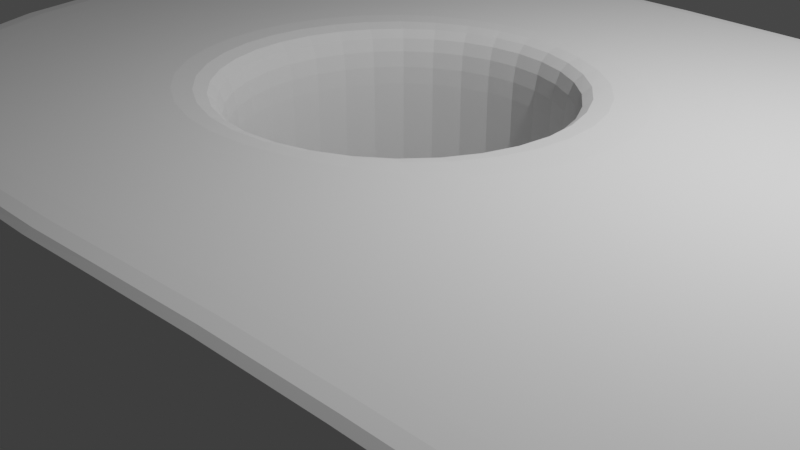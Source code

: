 # Source: trinquete.blend  (saved by Blender 2.83.19; exported with 4.5.12 LTS)
import bpy
from mathutils import Matrix  # noqa: F401  (used for matrix-valued properties, if any)

bpy.ops.wm.read_factory_settings(use_empty=True)
scene = bpy.context.scene
scene.name = 'Scene'

# ---- collections
col_collection = bpy.data.collections.new('Collection'); scene.collection.children.link(col_collection)

# ---- world
world_world = bpy.data.worlds.new('World'); scene.world = world_world
world_world.use_nodes = True; world_world.node_tree.nodes.clear()
_N = world_world.node_tree.nodes; _L = world_world.node_tree.links
n0 = _N.new('ShaderNodeOutputWorld'); n0.name = 'World Output'; n0.location = (300, 300)
n1 = _N.new('ShaderNodeBackground'); n1.name = 'Background'; n1.location = (10, 300)
n1.inputs[0].default_value = (0.05088, 0.05088, 0.05088, 1.0)
_L.new(n1.outputs[0], n0.inputs[0])
n0.is_active_output = True
world_world.color = (0.05088, 0.05088, 0.05088)
world_world.use_sun_shadow = False
world_world.sun_shadow_jitter_overblur = 0.0

# ---- cameras
cam_camera = bpy.data.cameras.new('Camera')
cam_camera.clip_end = 100.0
cam_camera.ortho_scale = 7.314

# ---- lights
light_light = bpy.data.lights.new('Light', 'POINT')
light_light.transmission_factor = 0.0
light_light.energy = 1000.0
light_light.shadow_soft_size = 0.1
light_light.shadow_maximum_resolution = 0.006
light_light.use_absolute_resolution = True

# ---- meshes
me_plane = bpy.data.meshes.new('Plane')
me_plane.from_pydata([(1.798, -4.0, 0.8052), (1.798, -4.0, 1.5), (1.768, -3.809, 1.5), (8.266, -4.0, 0.0), (8.266, -3.809, 1.5), (8.266, 0.0, 1.5), (8.266, -1.927, 1.5), (1.798, -4.0, 0.0), (-0.8494, -4.395, 0.0), (-4.424, -3.146, 0.0), (14.0, 0.0, 0.0), (-5.219, 0.0, 0.0), (1.404e-07, -1.834, 0.6335), (1.896e-07, -2.369, 1.5), (1.397e-07, -1.834, 1.5), (-2.415, 0.0, 1.5), (-1.834, 0.0, 0.6335), (-1.834, 0.0, 1.5), (-1.73, -1.654, 1.5), (-1.297, -1.297, 0.6335), (-1.297, -1.297, 1.5), (1.79, -1.623, 1.5), (1.297, -1.297, 0.6335), (1.297, -1.297, 1.5), (1.834, 0.0, 0.6335), (2.46, 0.0, 1.5), (1.834, 0.0, 1.5), (-4.165, -3.016, 1.5), (-4.424, -3.146, 0.8052), (-4.424, -3.146, 1.5), (-5.219, 0.0, 0.8052), (-4.919, 0.0, 1.5), (-5.219, 0.0, 1.5), (13.77, 0.0, 1.5), (14.0, 0.0, 0.8052), (14.0, 0.0, 1.5), (-0.8494, -4.395, 0.8052), (-0.8494, -4.205, 1.5), (-0.8494, -4.395, 1.5), (11.97, -1.911, 1.5), (11.97, 0.0, 1.5), (8.266, -4.0, 1.5), (8.266, -4.0, 0.8052), (13.77, -1.904, 1.5), (1.834, 0.0, 0.0), (1.297, -1.297, 0.0), (14.0, -2.0, 0.0), (14.0, -2.0, 1.5), (14.0, -2.0, 0.8052), (-1.297, -1.297, 0.0), (-1.834, 0.0, 0.0), (1.404e-07, -1.834, 0.0), (11.97, -4.0, 0.0), (14.0, -4.0, 0.0), (11.97, -4.0, 0.8052), (14.0, -4.0, 0.8052), (11.97, -3.808, 1.5), (13.77, -3.808, 1.5), (11.97, -4.0, 1.5), (14.0, -4.0, 1.5)], [], [(6, 39, 40, 5), (21, 13, 37, 2), (11, 9, 28, 30), (18, 15, 31, 27), (16, 19, 49, 50), (13, 18, 27, 37), (39, 43, 33, 40), (46, 10, 34, 48), (19, 16, 17, 20), (20, 17, 15, 18), (12, 19, 20, 14), (14, 20, 18, 13), (24, 22, 23, 26), (26, 23, 21, 25), (22, 12, 14, 23), (37, 27, 29, 38), (38, 29, 28, 36), (12, 22, 45, 51), (19, 12, 51, 49), (2, 37, 38, 1), (1, 38, 36, 0), (56, 57, 43, 39), (56, 4, 41, 58), (27, 31, 32, 29), (29, 32, 30, 28), (9, 8, 36, 28), (22, 24, 44, 45), (41, 1, 0, 42), (59, 55, 48, 47), (4, 2, 1, 41), (55, 53, 46, 48), (8, 7, 0, 36), (23, 14, 13, 21), (21, 2, 4, 6), (33, 43, 47, 35), (35, 47, 48, 34), (7, 3, 42, 0), (58, 41, 42, 54), (21, 6, 5, 25), (59, 57, 56, 58), (55, 59, 58, 54), (54, 52, 53, 55), (3, 52, 54, 42), (4, 56, 39, 6), (57, 59, 47, 43)])
_uv = me_plane.uv_layers.new(name='UVMap')
_uv.uv.foreach_set('vector', [0.0, 0.0, 0.0, 0.0, 0.0, 0.0, 0.0, 0.0, 0.0, 0.0, 0.0, 0.0, 0.0, 0.0, 0.0, 0.0, 0.0, 0.0, 0.0, 0.0, 0.0, 0.0, 0.0, 0.0, 0.0, 0.0, 0.0, 0.0, 0.0, 0.0, 0.0, 0.0, 0.0, 0.0, 0.0, 0.0, 0.0, 0.0, 0.0, 0.0, 0.0, 0.0, 0.0, 0.0, 0.0, 0.0, 0.0, 0.0, 0.0, 0.0, 0.0, 0.0, 0.0, 0.0, 0.0, 0.0, 0.0, 0.0, 0.0, 0.0, 0.0, 0.0, 0.0, 0.0, 0.0, 0.0, 0.0, 0.0, 0.0, 0.0, 0.0, 0.0, 0.0, 0.0, 0.0, 0.0, 0.0, 0.0, 0.0, 0.0, 0.0, 0.0, 0.0, 0.0, 0.0, 0.0, 0.0, 0.0, 0.0, 0.0, 0.0, 0.0, 0.0, 0.0, 0.0, 0.0, 0.0, 0.0, 0.0, 0.0, 0.0, 0.0, 0.0, 0.0, 0.0, 0.0, 0.0, 0.0, 0.0, 0.0, 0.0, 0.0, 0.0, 0.0, 0.0, 0.0, 0.0, 0.0, 0.0, 0.0, 0.0, 0.0, 0.0, 0.0, 0.0, 0.0, 0.0, 0.0, 0.0, 0.0, 0.0, 0.0, 0.0, 0.0, 0.0, 0.0, 0.0, 0.0, 0.0, 0.0, 0.0, 0.0, 0.0, 0.0, 0.0, 0.0, 0.0, 0.0, 0.0, 0.0, 0.0, 0.0, 0.0, 0.0, 0.0, 0.0, 0.0, 0.0, 0.0, 0.0, 0.0, 0.0, 0.0, 0.0, 0.0, 0.0, 0.0, 0.0, 0.0, 0.0, 0.0, 0.0, 0.0, 0.0, 0.0, 0.0, 0.0, 0.0, 0.0, 0.0, 0.0, 0.0, 0.0, 0.0, 0.0, 0.0, 0.0, 0.0, 0.0, 0.0, 0.0, 0.0, 0.0, 0.0, 0.0, 0.0, 0.0, 0.0, 0.0, 0.0, 0.0, 0.0, 0.0, 0.0, 0.0, 0.0, 0.0, 0.0, 0.0, 0.0, 0.0, 0.0, 0.0, 0.0, 0.0, 0.0, 0.0, 0.0, 0.0, 0.0, 0.0, 0.0, 0.0, 0.0, 0.0, 0.0, 0.0, 0.0, 0.0, 0.0, 0.0, 0.0, 0.0, 0.0, 0.0, 0.0, 0.0, 0.0, 0.0, 0.0, 0.0, 0.0, 0.0, 0.0, 0.0, 0.0, 0.0, 0.0, 0.0, 0.0, 0.0, 0.0, 0.0, 0.0, 0.0, 0.0, 0.0, 0.0, 0.0, 0.0, 0.0, 0.0, 0.0, 0.0, 0.0, 0.0, 0.0, 0.0, 0.0, 0.0, 0.0, 0.0, 0.0, 0.0, 0.0, 0.0, 0.0, 0.0, 0.0, 0.0, 0.0, 0.0, 0.0, 0.0, 0.0, 0.0, 0.0, 0.0, 0.0, 0.0, 0.0, 0.0, 0.0, 0.0, 0.0, 0.0, 0.0, 0.0, 0.0, 0.0, 0.0, 0.0, 0.0, 0.0, 0.0, 0.0, 0.0, 0.0, 0.0, 0.0, 0.0, 0.0, 0.0, 0.0, 0.0, 0.0, 0.0, 0.0, 0.0, 0.0, 0.0, 0.0, 0.0, 0.0, 0.0, 0.0, 0.0, 0.0, 0.0, 0.0, 0.0, 0.0, 0.0, 0.0, 0.0, 0.0, 0.0, 0.0, 0.0, 0.0, 0.0, 0.0, 0.0, 0.0, 0.0, 0.0, 0.0, 0.0, 0.0, 0.0, 0.0, 0.0, 0.0, 0.0, 0.0, 0.0, 0.0, 0.0, 0.0, 0.0])
me_plane.use_remesh_fix_poles = True
me_plane.use_remesh_preserve_attributes = False
me_plane.use_mirror_vertex_groups = False
me_plane.update()

# ---- objects
ob_light = bpy.data.objects.new('Light', light_light)
ob_camera = bpy.data.objects.new('Camera', cam_camera)
ob_plane = bpy.data.objects.new('Plane', me_plane)

# ---- transforms, parenting, visibility, modifiers, constraints
ob_light.location = (4.076, 1.005, 5.904)
ob_light.rotation_euler = (0.6503, 0.05522, 1.866)
ob_light.lock_rotations_4d = False
ob_light.empty_display_type = 'ARROWS'
ob_light.color = (0.0, 0.0, 0.0, 0.0)
ob_light.lineart.crease_threshold = 0.0
ob_camera.location = (7.359, -6.926, 4.958)
ob_camera.rotation_euler = (1.109, 0.0, 0.8149)
ob_camera.lock_rotations_4d = False
ob_camera.empty_display_type = 'ARROWS'
ob_camera.color = (0.0, 0.0, 0.0, 0.0)
ob_camera.display_type = 'WIRE'
ob_camera.lineart.crease_threshold = 0.0
ob_plane.location = (0.0, 0.0, 0.0)
ob_plane.lineart.crease_threshold = 0.0
_m = ob_plane.modifiers.new('Mirror', 'MIRROR')
_m.use_axis = (False, True, True)
_m.use_clip = True
_m = ob_plane.modifiers.new('Subdivision', 'SUBSURF')
_m.uv_smooth = 'PRESERVE_CORNERS'
_m.levels = 2

# ---- collection membership
col_collection.objects.link(ob_light)
col_collection.objects.link(ob_camera)
col_collection.objects.link(ob_plane)

# ---- scene / render settings (as saved in the file)
scene.camera = ob_camera
scene.frame_start = 1; scene.frame_end = 250; scene.frame_set(1)
scene.render.engine = 'BLENDER_EEVEE_NEXT'
scene.cycles.use_denoising = False
scene.cycles.samples = 128
scene.cycles.sampling_pattern = 'TABULATED_SOBOL'
scene.cycles.use_adaptive_sampling = False
scene.cycles.use_light_tree = False
scene.view_settings.view_transform = 'Filmic'
bpy.context.view_layer.update()
